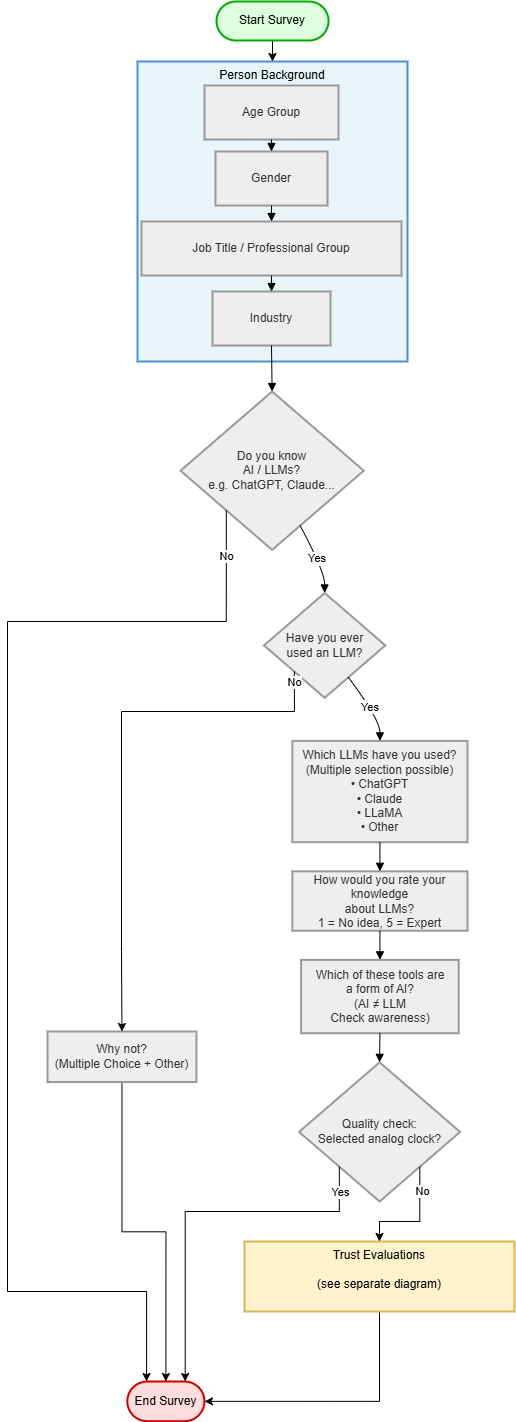

The diagram above was exported from draw.io. Its source (the exported page's mxGraphModel, read from the mxfile embedded in the PNG):
<mxGraphModel dx="2586" dy="1386" grid="1" gridSize="10" guides="1" tooltips="1" connect="1" arrows="1" fold="1" page="1" pageScale="1" pageWidth="827" pageHeight="1169" math="0" shadow="0">
  <root>
    <mxCell id="0" />
    <mxCell id="1" parent="0" />
    <mxCell id="HwNZrcuawMbhvDqdylZ7-7" parent="1" style="whiteSpace=wrap;strokeWidth=2;fillColor=#e8f4f8;strokeColor=#4a90d9;fontColor=#000;align=center;verticalAlign=top;" value="Person Background" vertex="1">
      <mxGeometry height="300" width="270" x="140" y="70" as="geometry" />
    </mxCell>
    <mxCell id="HwNZrcuawMbhvDqdylZ7-72" edge="1" parent="1" source="HwNZrcuawMbhvDqdylZ7-8" style="edgeStyle=orthogonalEdgeStyle;rounded=0;orthogonalLoop=1;jettySize=auto;html=1;exitX=0.5;exitY=1;exitDx=0;exitDy=0;entryX=0.5;entryY=0;entryDx=0;entryDy=0;" target="HwNZrcuawMbhvDqdylZ7-7">
      <mxGeometry relative="1" as="geometry" />
    </mxCell>
    <mxCell id="HwNZrcuawMbhvDqdylZ7-8" parent="1" style="rounded=1;whiteSpace=wrap;arcSize=50;strokeWidth=2;fillColor=#ddffdd;strokeColor=#00aa00;fontColor=#000;" value="Start Survey" vertex="1">
      <mxGeometry height="39" width="112" x="219" y="10" as="geometry" />
    </mxCell>
    <mxCell id="HwNZrcuawMbhvDqdylZ7-9" parent="1" style="whiteSpace=wrap;strokeWidth=2;fillColor=light-dark(#eeeeee,#1f2020);strokeColor=light-dark(#999999,#cccccc);fontColor=light-dark(#333333,#cccccc);" value="Age Group" vertex="1">
      <mxGeometry height="54" width="134" x="207" y="94" as="geometry" />
    </mxCell>
    <mxCell id="HwNZrcuawMbhvDqdylZ7-10" parent="1" style="whiteSpace=wrap;strokeWidth=2;fillColor=light-dark(#eeeeee,#1f2020);strokeColor=light-dark(#999999,#cccccc);fontColor=light-dark(#333333,#cccccc);" value="Gender" vertex="1">
      <mxGeometry height="54" width="112" x="218" y="160" as="geometry" />
    </mxCell>
    <mxCell id="HwNZrcuawMbhvDqdylZ7-11" parent="1" style="whiteSpace=wrap;strokeWidth=2;fillColor=light-dark(#eeeeee,#1f2020);strokeColor=light-dark(#999999,#cccccc);fontColor=light-dark(#333333,#cccccc);" value="Job Title / Professional Group" vertex="1">
      <mxGeometry height="54" width="260" x="144" y="230" as="geometry" />
    </mxCell>
    <mxCell id="HwNZrcuawMbhvDqdylZ7-12" parent="1" style="whiteSpace=wrap;strokeWidth=2;fillColor=light-dark(#eeeeee,#1f2020);strokeColor=light-dark(#999999,#cccccc);fontColor=light-dark(#333333,#cccccc);" value="Industry" vertex="1">
      <mxGeometry height="54" width="118" x="215" y="300" as="geometry" />
    </mxCell>
    <mxCell id="HwNZrcuawMbhvDqdylZ7-37" edge="1" parent="1" source="HwNZrcuawMbhvDqdylZ7-9" style="curved=1;startArrow=none;endArrow=block;exitX=0.5;exitY=1;entryX=0.5;entryY=0;rounded=0;" target="HwNZrcuawMbhvDqdylZ7-10" value="">
      <mxGeometry relative="1" as="geometry">
        <Array as="points" />
      </mxGeometry>
    </mxCell>
    <mxCell id="HwNZrcuawMbhvDqdylZ7-38" edge="1" parent="1" source="HwNZrcuawMbhvDqdylZ7-10" style="curved=1;startArrow=none;endArrow=block;exitX=0.5;exitY=1;entryX=0.5;entryY=0;rounded=0;" target="HwNZrcuawMbhvDqdylZ7-11" value="">
      <mxGeometry relative="1" as="geometry">
        <Array as="points" />
      </mxGeometry>
    </mxCell>
    <mxCell id="HwNZrcuawMbhvDqdylZ7-39" edge="1" parent="1" source="HwNZrcuawMbhvDqdylZ7-11" style="curved=1;startArrow=none;endArrow=block;exitX=0.5;exitY=1;entryX=0.5;entryY=0;rounded=0;" target="HwNZrcuawMbhvDqdylZ7-12" value="">
      <mxGeometry relative="1" as="geometry">
        <Array as="points" />
      </mxGeometry>
    </mxCell>
    <mxCell id="HwNZrcuawMbhvDqdylZ7-40" edge="1" parent="1" source="HwNZrcuawMbhvDqdylZ7-12" style="curved=1;startArrow=none;endArrow=block;exitX=0.5;exitY=1;entryX=0.5;entryY=0;rounded=0;" target="HwNZrcuawMbhvDqdylZ7-13" value="">
      <mxGeometry relative="1" as="geometry">
        <Array as="points" />
      </mxGeometry>
    </mxCell>
    <mxCell id="HwNZrcuawMbhvDqdylZ7-73" connectable="0" parent="1" style="group" value="" vertex="1">
      <mxGeometry height="810" width="287" x="183" y="400" as="geometry" />
    </mxCell>
    <mxCell id="HwNZrcuawMbhvDqdylZ7-13" parent="HwNZrcuawMbhvDqdylZ7-73" style="rhombus;strokeWidth=2;whiteSpace=wrap;fillColor=light-dark(#eeeeee,#1f2020);strokeColor=light-dark(#999999,#cccccc);fontColor=light-dark(#333333,#cccccc);container=1;" value="Do you know&#10;AI / LLMs?&#10;e.g. ChatGPT, Claude..." vertex="1">
      <mxGeometry height="158.38964773544214" width="183.24882629107978" as="geometry" />
    </mxCell>
    <mxCell id="HwNZrcuawMbhvDqdylZ7-15" parent="HwNZrcuawMbhvDqdylZ7-73" style="rhombus;strokeWidth=2;whiteSpace=wrap;fillColor=light-dark(#eeeeee,#1f2020);strokeColor=light-dark(#999999,#cccccc);fontColor=light-dark(#333333,#cccccc);" value="Have you ever&#10;used an LLM?" vertex="1">
      <mxGeometry height="104.8166786484544" width="121.26760563380282" x="83.53990610328638" y="201.4809489575845" as="geometry" />
    </mxCell>
    <mxCell id="HwNZrcuawMbhvDqdylZ7-17" parent="HwNZrcuawMbhvDqdylZ7-73" style="whiteSpace=wrap;strokeWidth=2;fillColor=light-dark(#eeeeee,#1f2020);strokeColor=light-dark(#999999,#cccccc);fontColor=light-dark(#333333,#cccccc);" value="Which LLMs have you used?&#10;(Multiple selection possible)&#10;• ChatGPT&#10; • Claude&#10; • LLaMA&#10; • Other" vertex="1">
      <mxGeometry height="101.32278936017255" width="175.1643192488263" x="111.8356807511737" y="349.38892882818124" as="geometry" />
    </mxCell>
    <mxCell id="HwNZrcuawMbhvDqdylZ7-18" parent="HwNZrcuawMbhvDqdylZ7-73" style="whiteSpace=wrap;strokeWidth=2;fillColor=light-dark(#eeeeee,#1f2020);strokeColor=light-dark(#999999,#cccccc);fontColor=light-dark(#333333,#cccccc);" value="How would you rate your knowledge&#10;about LLMs?&#10;1 = No idea, 5 = Expert" vertex="1">
      <mxGeometry height="59.39611790079082" width="175.1643192488263" x="111.8356807511737" y="479.82746225736895" as="geometry" />
    </mxCell>
    <mxCell id="HwNZrcuawMbhvDqdylZ7-19" parent="HwNZrcuawMbhvDqdylZ7-73" style="whiteSpace=wrap;strokeWidth=2;fillColor=light-dark(#eeeeee,#1f2020);strokeColor=light-dark(#999999,#cccccc);fontColor=light-dark(#333333,#cccccc);" value="Which of these tools are&#10;a form of AI?&#10;(AI ≠ LLM &#10;Check awareness)" vertex="1">
      <mxGeometry height="73.37167505391807" width="157.64788732394365" x="120.59389671361502" y="568.3393242271746" as="geometry" />
    </mxCell>
    <mxCell id="HwNZrcuawMbhvDqdylZ7-20" parent="HwNZrcuawMbhvDqdylZ7-73" style="rhombus;strokeWidth=2;whiteSpace=wrap;fillColor=light-dark(#eeeeee,#1f2020);strokeColor=light-dark(#999999,#cccccc);fontColor=light-dark(#333333,#cccccc);" value="Quality check:&#10;Selected analog clock?" vertex="1">
      <mxGeometry height="139.17325664989218" width="161.01643192488262" x="118.57276995305165" y="670.826743350108" as="geometry" />
    </mxCell>
    <mxCell id="HwNZrcuawMbhvDqdylZ7-42" edge="1" parent="HwNZrcuawMbhvDqdylZ7-73" source="HwNZrcuawMbhvDqdylZ7-13" style="curved=1;startArrow=none;endArrow=block;exitX=0.72;exitY=1;entryX=0.5;entryY=0;rounded=0;" target="HwNZrcuawMbhvDqdylZ7-15" value="Yes">
      <mxGeometry relative="1" as="geometry">
        <Array as="points">
          <mxPoint x="144.1737089201878" y="179.93529834651338" />
        </Array>
      </mxGeometry>
    </mxCell>
    <mxCell id="HwNZrcuawMbhvDqdylZ7-45" edge="1" parent="HwNZrcuawMbhvDqdylZ7-73" source="HwNZrcuawMbhvDqdylZ7-15" style="curved=1;startArrow=none;endArrow=block;exitX=0.82;exitY=1;entryX=0.5;entryY=0;rounded=0;" target="HwNZrcuawMbhvDqdylZ7-17" value="Yes">
      <mxGeometry relative="1" as="geometry">
        <Array as="points">
          <mxPoint x="199.41784037558688" y="327.84327821711014" />
        </Array>
      </mxGeometry>
    </mxCell>
    <mxCell id="HwNZrcuawMbhvDqdylZ7-46" edge="1" parent="HwNZrcuawMbhvDqdylZ7-73" source="HwNZrcuawMbhvDqdylZ7-17" style="curved=1;startArrow=none;endArrow=block;exitX=0.5;exitY=1;entryX=0.5;entryY=0;rounded=0;" target="HwNZrcuawMbhvDqdylZ7-18" value="">
      <mxGeometry relative="1" as="geometry">
        <Array as="points" />
      </mxGeometry>
    </mxCell>
    <mxCell id="HwNZrcuawMbhvDqdylZ7-47" edge="1" parent="HwNZrcuawMbhvDqdylZ7-73" source="HwNZrcuawMbhvDqdylZ7-18" style="curved=1;startArrow=none;endArrow=block;exitX=0.5;exitY=1;entryX=0.5;entryY=0;rounded=0;" target="HwNZrcuawMbhvDqdylZ7-19" value="">
      <mxGeometry relative="1" as="geometry">
        <Array as="points" />
      </mxGeometry>
    </mxCell>
    <mxCell id="HwNZrcuawMbhvDqdylZ7-48" edge="1" parent="HwNZrcuawMbhvDqdylZ7-73" source="HwNZrcuawMbhvDqdylZ7-19" style="curved=1;startArrow=none;endArrow=block;exitX=0.5;exitY=1;entryX=0.5;entryY=0;rounded=0;" target="HwNZrcuawMbhvDqdylZ7-20" value="">
      <mxGeometry relative="1" as="geometry">
        <Array as="points" />
      </mxGeometry>
    </mxCell>
    <mxCell id="HwNZrcuawMbhvDqdylZ7-14" parent="1" style="rounded=1;whiteSpace=wrap;arcSize=50;strokeWidth=2;fillColor=#ffdddd;strokeColor=#cc0000;fontColor=#000;" value="End Survey" vertex="1">
      <mxGeometry height="39.74" width="77.23" x="129.76999999999998" y="1390" as="geometry" />
    </mxCell>
    <mxCell id="HwNZrcuawMbhvDqdylZ7-76" edge="1" parent="1" source="HwNZrcuawMbhvDqdylZ7-16" style="edgeStyle=orthogonalEdgeStyle;rounded=0;orthogonalLoop=1;jettySize=auto;html=1;exitX=0.5;exitY=1;exitDx=0;exitDy=0;entryX=0.5;entryY=0;entryDx=0;entryDy=0;" target="HwNZrcuawMbhvDqdylZ7-14">
      <mxGeometry relative="1" as="geometry" />
    </mxCell>
    <mxCell id="HwNZrcuawMbhvDqdylZ7-16" parent="1" style="whiteSpace=wrap;strokeWidth=2;fillColor=light-dark(#eeeeee,#1f2020);strokeColor=light-dark(#999999,#cccccc);fontColor=light-dark(#333333,#cccccc);" value="Why not?&#10;(Multiple Choice + Other)" vertex="1">
      <mxGeometry height="50.546378653113095" width="148.92307692307693" x="50" y="1040.0026810673446" as="geometry" />
    </mxCell>
    <mxCell id="HwNZrcuawMbhvDqdylZ7-77" edge="1" parent="1" source="HwNZrcuawMbhvDqdylZ7-13" style="edgeStyle=orthogonalEdgeStyle;rounded=0;orthogonalLoop=1;jettySize=auto;html=1;exitX=0;exitY=1;exitDx=0;exitDy=0;entryX=0.25;entryY=0;entryDx=0;entryDy=0;" target="HwNZrcuawMbhvDqdylZ7-14" value="No">
      <mxGeometry relative="1" x="-0.9254" as="geometry">
        <mxPoint as="offset" />
        <Array as="points">
          <mxPoint x="229" y="630" />
          <mxPoint x="10" y="630" />
          <mxPoint x="10" y="1300" />
          <mxPoint x="149" y="1300" />
        </Array>
      </mxGeometry>
    </mxCell>
    <mxCell id="HwNZrcuawMbhvDqdylZ7-78" edge="1" parent="1" source="HwNZrcuawMbhvDqdylZ7-15" style="edgeStyle=orthogonalEdgeStyle;rounded=0;orthogonalLoop=1;jettySize=auto;html=1;exitX=0;exitY=1;exitDx=0;exitDy=0;entryX=0.5;entryY=0;entryDx=0;entryDy=0;" target="HwNZrcuawMbhvDqdylZ7-16" value="No">
      <mxGeometry relative="1" x="-0.9618" as="geometry">
        <mxPoint as="offset" />
        <Array as="points">
          <mxPoint x="297" y="720" />
          <mxPoint x="124" y="720" />
          <mxPoint x="124" y="960" />
        </Array>
      </mxGeometry>
    </mxCell>
    <mxCell id="HwNZrcuawMbhvDqdylZ7-79" edge="1" parent="1" source="HwNZrcuawMbhvDqdylZ7-20" style="edgeStyle=orthogonalEdgeStyle;rounded=0;orthogonalLoop=1;jettySize=auto;html=1;exitX=0;exitY=1;exitDx=0;exitDy=0;entryX=0.75;entryY=0;entryDx=0;entryDy=0;" target="HwNZrcuawMbhvDqdylZ7-14">
      <mxGeometry relative="1" as="geometry">
        <Array as="points">
          <mxPoint x="342" y="1220" />
          <mxPoint x="188" y="1220" />
        </Array>
      </mxGeometry>
    </mxCell>
    <mxCell id="HwNZrcuawMbhvDqdylZ7-80" connectable="0" parent="HwNZrcuawMbhvDqdylZ7-79" style="edgeLabel;html=1;align=center;verticalAlign=middle;resizable=0;points=[];" value="Yes" vertex="1">
      <mxGeometry relative="1" x="-0.6811" y="3" as="geometry">
        <mxPoint x="14" y="-23" as="offset" />
      </mxGeometry>
    </mxCell>
    <mxCell id="HwNZrcuawMbhvDqdylZ7-84" edge="1" parent="1" source="HwNZrcuawMbhvDqdylZ7-81" style="edgeStyle=orthogonalEdgeStyle;rounded=0;orthogonalLoop=1;jettySize=auto;html=1;exitX=0.5;exitY=1;exitDx=0;exitDy=0;entryX=1;entryY=0.5;entryDx=0;entryDy=0;" target="HwNZrcuawMbhvDqdylZ7-14">
      <mxGeometry relative="1" as="geometry" />
    </mxCell>
    <mxCell id="HwNZrcuawMbhvDqdylZ7-81" parent="1" style="whiteSpace=wrap;strokeWidth=2;fillColor=#fff2cc;strokeColor=#d6b656;align=center;verticalAlign=top;" value="Trust Evaluations&#10;&#10;(see separate diagram)" vertex="1">
      <mxGeometry height="70" width="270" x="247" y="1250" as="geometry" />
    </mxCell>
    <mxCell id="HwNZrcuawMbhvDqdylZ7-82" edge="1" parent="1" source="HwNZrcuawMbhvDqdylZ7-20" style="edgeStyle=orthogonalEdgeStyle;rounded=0;orthogonalLoop=1;jettySize=auto;html=1;exitX=1;exitY=1;exitDx=0;exitDy=0;entryX=0.5;entryY=0;entryDx=0;entryDy=0;" target="HwNZrcuawMbhvDqdylZ7-81">
      <mxGeometry relative="1" as="geometry" />
    </mxCell>
    <mxCell id="HwNZrcuawMbhvDqdylZ7-83" connectable="0" parent="HwNZrcuawMbhvDqdylZ7-82" style="edgeLabel;html=1;align=center;verticalAlign=middle;resizable=0;points=[];" value="No" vertex="1">
      <mxGeometry relative="1" x="-0.2971" y="2" as="geometry">
        <mxPoint y="-16" as="offset" />
      </mxGeometry>
    </mxCell>
  </root>
</mxGraphModel>